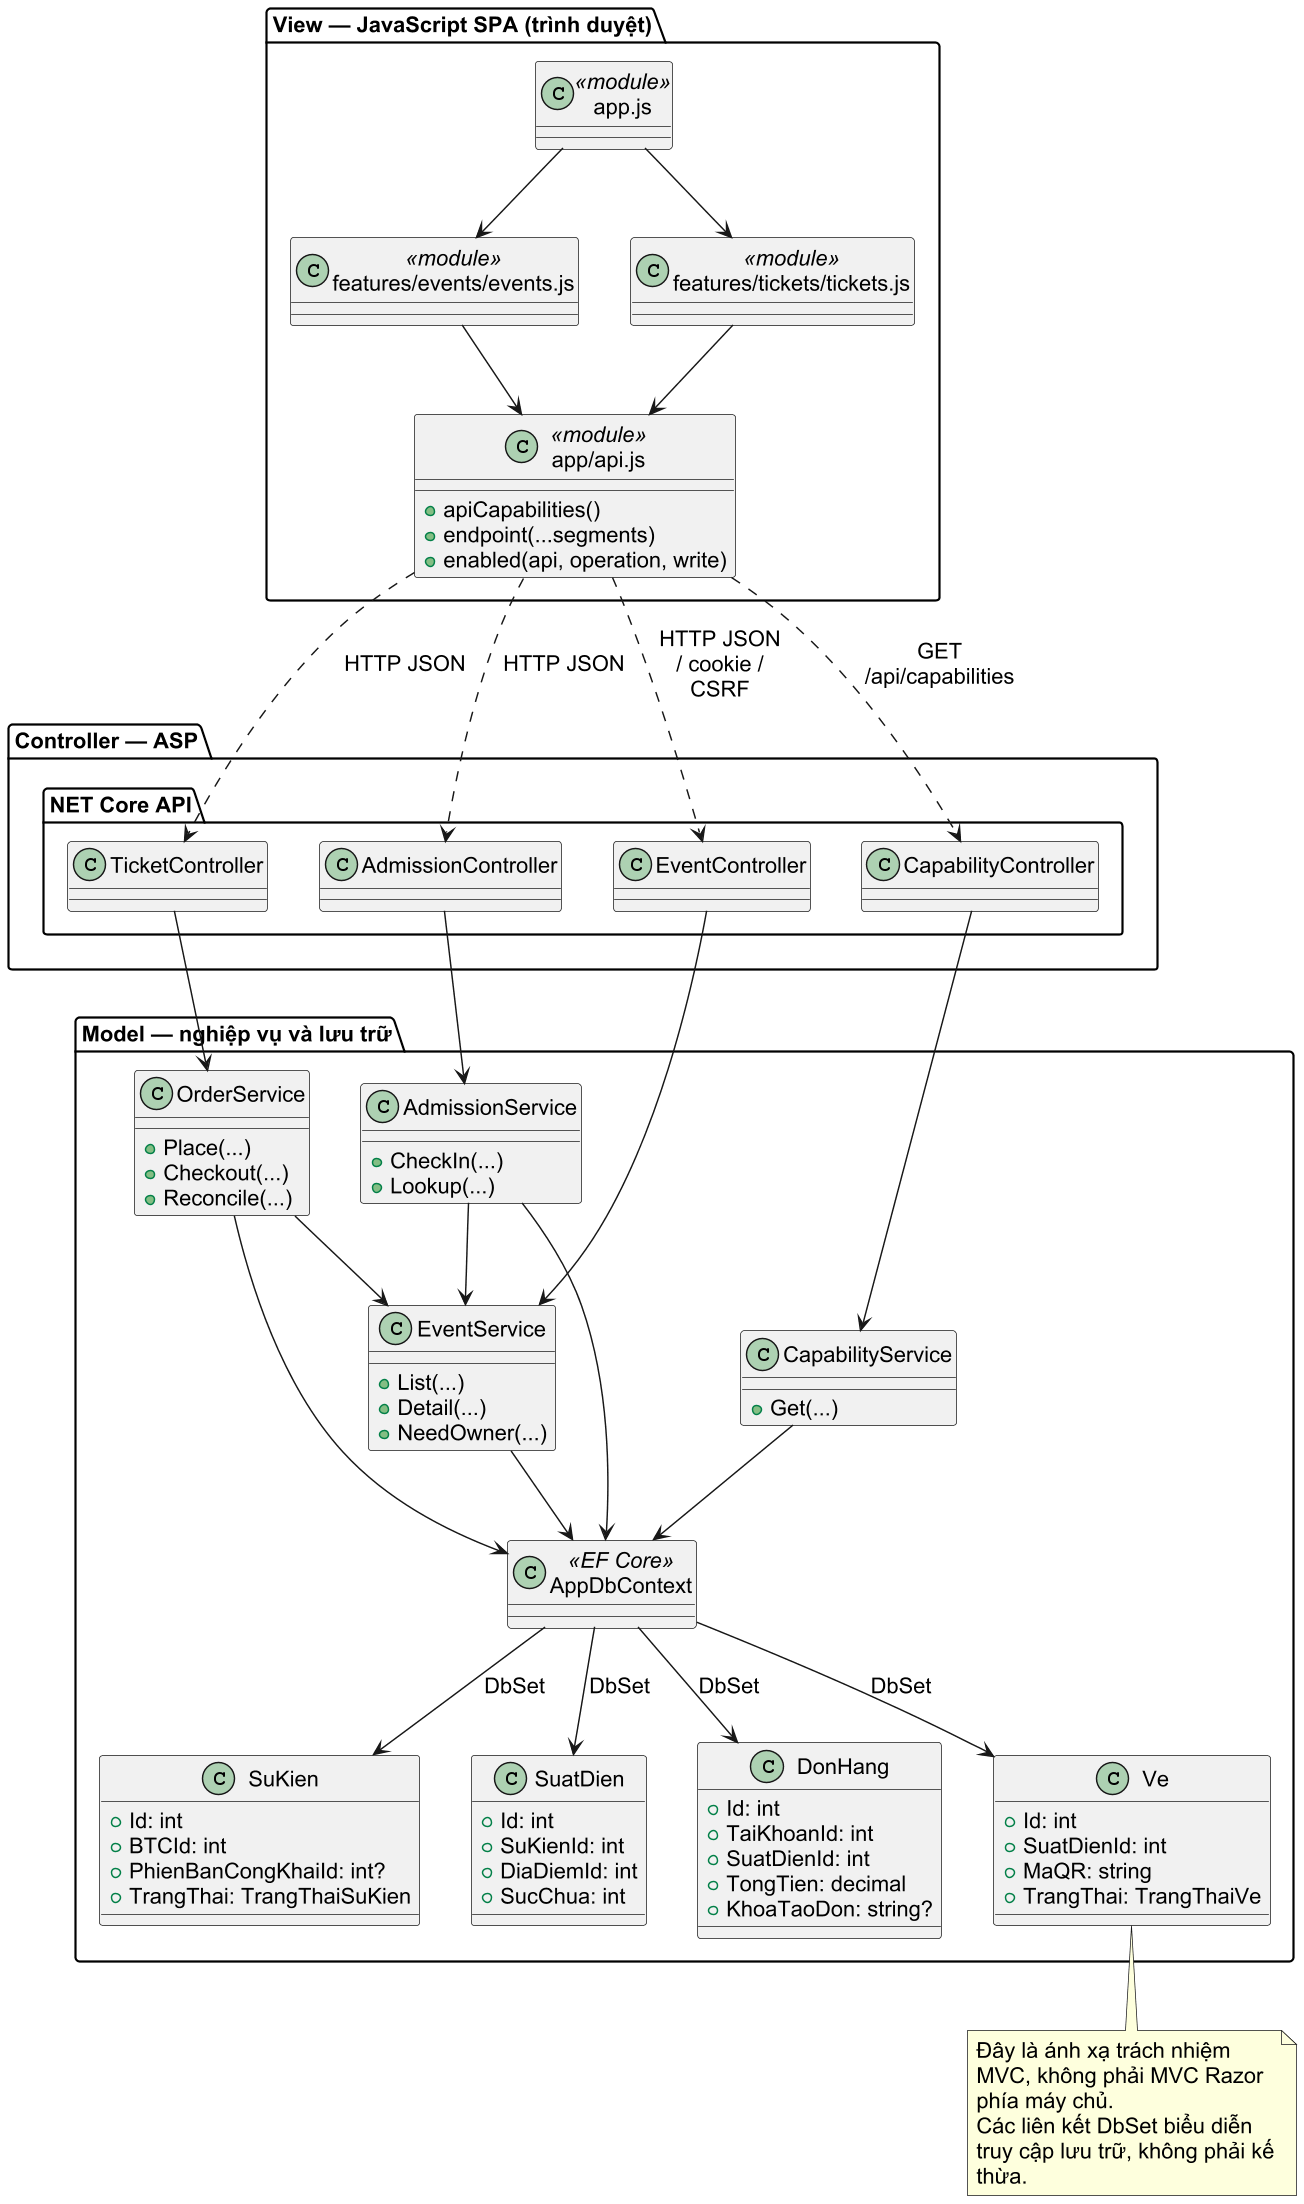

The diagram above was rendered by PlantUML. Its source (embedded in the PNG):
@startuml
skinparam defaultFontName Arial
skinparam defaultFontSize 15
skinparam shadowing false
skinparam dpi 140
skinparam backgroundColor white
skinparam wrapWidth 210
skinparam maxMessageSize 90
top to bottom direction
package "View — JavaScript SPA (trình duyệt)" {
 class "app.js" as App <<module>>
 class "features/events/events.js" as EventView <<module>>
 class "features/tickets/tickets.js" as TicketView <<module>>
 class "app/api.js" as Api <<module>> {
+apiCapabilities()
+endpoint(...segments)
+enabled(api, operation, write)
}
 App --> EventView
 App --> TicketView
 EventView --> Api
 TicketView --> Api
}
package "Controller — ASP.NET Core API" {
 class EventController
 class TicketController
 class AdmissionController
 class CapabilityController
}
package "Model — nghiệp vụ và lưu trữ" {
 class EventService {
+List(...)
+Detail(...)
+NeedOwner(...)
}
 class OrderService {
+Place(...)
+Checkout(...)
+Reconcile(...)
}
 class AdmissionService {
+CheckIn(...)
+Lookup(...)
}
 class CapabilityService {
+Get(...)
}
 class AppDbContext <<EF Core>>
 class SuKien {
+Id: int
+BTCId: int
+PhienBanCongKhaiId: int?
+TrangThai: TrangThaiSuKien
}
 class SuatDien {
+Id: int
+SuKienId: int
+DiaDiemId: int
+SucChua: int
}
 class DonHang {
+Id: int
+TaiKhoanId: int
+SuatDienId: int
+TongTien: decimal
+KhoaTaoDon: string?
}
 class Ve {
+Id: int
+SuatDienId: int
+MaQR: string
+TrangThai: TrangThaiVe
}
 EventService --> AppDbContext
 OrderService --> AppDbContext
 AdmissionService --> AppDbContext
 CapabilityService --> AppDbContext
 OrderService --> EventService
 AdmissionService --> EventService
 AppDbContext --> SuKien : DbSet
 AppDbContext --> SuatDien : DbSet
 AppDbContext --> DonHang : DbSet
 AppDbContext --> Ve : DbSet
}
Api ..> EventController : HTTP JSON / cookie / CSRF
Api ..> TicketController : HTTP JSON
Api ..> AdmissionController : HTTP JSON
Api ..> CapabilityController : GET /api/capabilities
EventController --> EventService
TicketController --> OrderService
AdmissionController --> AdmissionService
CapabilityController --> CapabilityService
note bottom
  Đây là ánh xạ trách nhiệm MVC, không phải MVC Razor phía máy chủ.
  Các liên kết DbSet biểu diễn truy cập lưu trữ, không phải kế thừa.
end note
@enduml